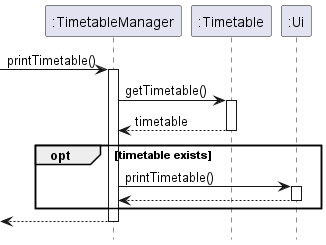

The diagram above was rendered by PlantUML. Its source (embedded in the PNG):
@startuml
hide footbox

-> ":TimetableManager" : printTimetable()
activate ":TimetableManager"
":TimetableManager" -> ":Timetable" : getTimetable()
activate ":Timetable"
":TimetableManager" <-- ":Timetable" : timetable
deactivate ":Timetable"
opt timetable exists
    ":TimetableManager" -> ":Ui" : printTimetable()
    activate ":Ui"
    ":TimetableManager" <-- ":Ui"
    deactivate ":Ui"
end
<-- ":TimetableManager"
deactivate ":TimetableManager"
@enduml